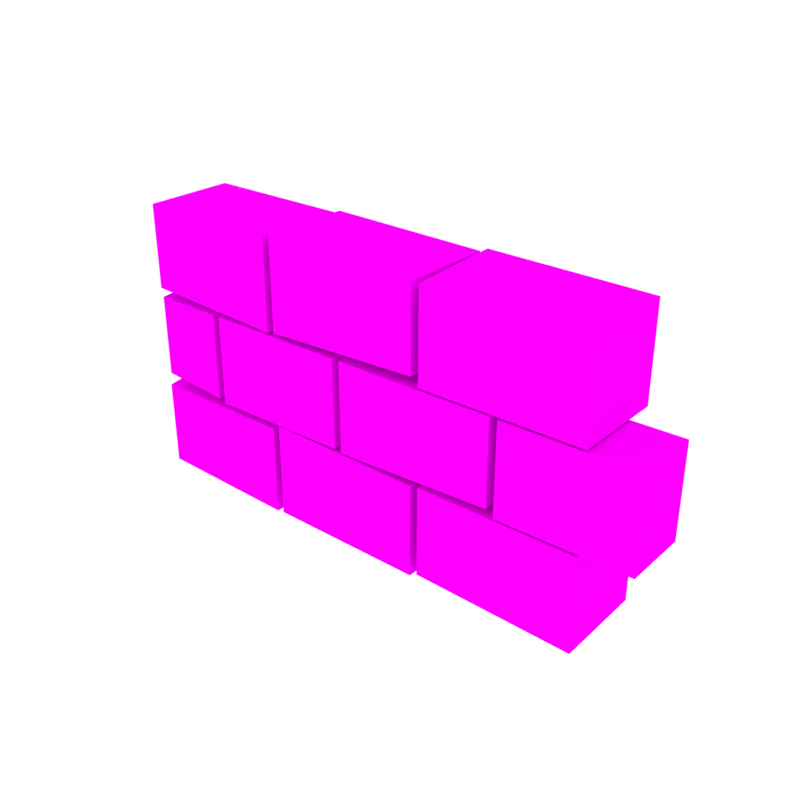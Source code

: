 # Source: Bricks_RightStraight.blend  (saved by Blender 2.79.0; exported with 4.5.12 LTS)
import bpy
from mathutils import Matrix  # noqa: F401  (used for matrix-valued properties, if any)

bpy.ops.wm.read_factory_settings(use_empty=True)
scene = bpy.context.scene
scene.name = 'Scene'

# ---- collections
col_collection_1 = bpy.data.collections.new('Collection 1'); scene.collection.children.link(col_collection_1)

# ---- images (referenced by path relative to the original .blend; pixels are not part of the script)
import os
ASSET_DIR = os.environ.get("B2B_ASSET_DIR", "")  # directory of the original .blend (textures are referenced by path, not embedded)
HERE = os.path.dirname(os.path.abspath(__file__))  # packed textures are extracted next to this script under _unpacked/

def load_image(name, relpath, width, height, colorspace="sRGB"):
    """Load a texture the original file referenced (path relative to the .blend, or extracted next to this script)."""
    p = next((c for c in (os.path.join(HERE, relpath), os.path.join(ASSET_DIR, relpath)) if relpath and os.path.exists(c)), "")
    if p:
        img = bpy.data.images.load(p, check_existing=True)
        img.name = name
    else:  # same state as the original file: an image datablock whose file is absent (Cycles renders it pink)
        img = bpy.data.images.new(name, width, height)
        img.source = "FILE"
        img.filepath = "//" + (relpath or name)
    img.colorspace_settings.name = colorspace
    return img
img_texture_green_png_001 = load_image('Texture_Green.png.001', 'Texture_Green.png', 1024, 1024, 'sRGB')

# ---- materials (node trees are filled in below, after node groups)
mat_texture = bpy.data.materials.new('Texture')
mat_texture.alpha_threshold = 0.0
mat_texture.roughness = 0.5

# ---- material node trees
mat_texture.use_nodes = True; mat_texture.node_tree.nodes.clear()
_N = mat_texture.node_tree.nodes; _L = mat_texture.node_tree.links
n0 = _N.new('ShaderNodeOutputMaterial'); n0.name = 'Material Output'; n0.location = (300, 300)
n1 = _N.new('ShaderNodeBsdfDiffuse'); n1.name = 'Diffuse BSDF'; n1.location = (10, 300)
n2 = _N.new('ShaderNodeTexImage'); n2.name = 'Image Texture'; n2.location = (-180, 300)
n2.width = 140
n2.image = img_texture_green_png_001
_L.new(n1.outputs[0], n0.inputs[0])
_L.new(n2.outputs[0], n1.inputs[0])
n0.is_active_output = True

# ---- world
world_world = bpy.data.worlds.new('World'); scene.world = world_world
world_world.color = (1.0, 1.0, 1.0)
world_world.use_sun_shadow = False
world_world.sun_shadow_jitter_overblur = 0.0
world_world.cycles.sampling_method = 'NONE'
world_world.cycles.sample_map_resolution = 256

# ---- meshes
me_cube_066 = bpy.data.meshes.new('Cube.066')
me_cube_066.from_pydata([(-0.3853, -0.06821, -0.05641), (-0.3853, -0.06821, 0.06742), (-0.3853, 0.06821, -0.06019), (-0.3853, 0.06821, 0.07909), (-0.2776, -0.06821, -0.06472), (-0.2776, -0.06821, 0.06742), (-0.2776, 0.06821, -0.069), (-0.2776, 0.06821, 0.07679), (-0.3883, -0.06821, -0.2072), (-0.3883, -0.06821, -0.07656), (-0.3883, 0.06821, -0.2132), (-0.3883, 0.06821, -0.05857), (-0.1668, -0.06821, -0.2132), (-0.1668, -0.06821, -0.07674), (-0.1668, 0.06821, -0.2132), (-0.1668, 0.06821, -0.06912), (-0.2665, -0.06821, -0.069), (-0.2665, -0.06821, 0.06742), (-0.2665, 0.06821, -0.06566), (-0.2665, 0.06821, 0.06742), (-0.04872, -0.06821, -0.06626), (-0.04872, -0.06821, 0.06742), (-0.04872, 0.06821, -0.069), (-0.04872, 0.06821, 0.06742), (-0.3883, -0.06821, 0.08073), (-0.3883, -0.06821, 0.2073), (-0.3883, 0.06821, 0.07091), (-0.3883, 0.06821, 0.2073), (-0.1668, -0.06821, 0.07091), (-0.1668, -0.06821, 0.2073), (-0.1668, 0.06821, 0.07091), (-0.1668, 0.06821, 0.2073), (-0.1558, -0.06821, -0.2113), (-0.1558, -0.06821, -0.06812), (-0.1558, 0.06821, -0.2006), (-0.1558, 0.06821, -0.07674), (0.08297, -0.06821, -0.2132), (0.08297, -0.06821, -0.07366), (0.08297, 0.06821, -0.2124), (0.08297, 0.06821, -0.07674), (-0.03767, -0.06821, -0.069), (-0.03767, -0.06821, 0.06742), (-0.03767, 0.06821, -0.069), (-0.03767, 0.06821, 0.08143), (0.2011, -0.06821, -0.05959), (0.2011, -0.06821, 0.06797), (0.2011, 0.06821, -0.06312), (0.2011, 0.06821, 0.07053), (-0.1558, -0.06821, 0.07342), (-0.1558, -0.06821, 0.2132), (-0.1558, 0.06821, 0.07904), (-0.1558, 0.06821, 0.2114), (0.08297, -0.06821, 0.0828), (0.08297, -0.06821, 0.2073), (0.08297, 0.06821, 0.07882), (0.08297, 0.06821, 0.2073), (0.09403, -0.06821, -0.2064), (0.09403, -0.06821, -0.07111), (0.09403, 0.06821, -0.2132), (0.09403, 0.06821, -0.0726), (0.3328, -0.06821, -0.2132), (0.3328, -0.06821, -0.07233), (0.3328, 0.06821, -0.2119), (0.3328, 0.06821, -0.07054), (0.2122, -0.06821, -0.069), (0.2122, -0.06821, 0.06742), (0.2122, 0.02873, -0.069), (0.2122, 0.02873, 0.06742), (0.4062, -0.06821, -0.06762), (0.4062, -0.06821, 0.06742), (0.4062, 0.02873, -0.06789), (0.4062, 0.02873, 0.06935), (0.09403, -0.06821, 0.07091), (0.09403, -0.06821, 0.2073), (0.09403, 0.06821, 0.07656), (0.09403, 0.06821, 0.213), (0.3328, -0.06821, 0.07091), (0.3328, -0.06821, 0.2073), (0.3328, 0.06821, 0.07091), (0.3328, 0.06821, 0.2104)], [], [(0, 1, 3, 2), (6, 7, 5, 4), (4, 5, 1, 0), (2, 6, 4, 0), (7, 3, 1, 5), (8, 9, 11, 10), (14, 15, 13, 12), (12, 13, 9, 8), (10, 14, 12, 8), (16, 17, 19, 18), (22, 23, 21, 20), (15, 11, 9, 13), (20, 21, 17, 16), (18, 22, 20, 16), (24, 25, 27, 26), (30, 31, 29, 28), (23, 19, 17, 21), (28, 29, 25, 24), (26, 30, 28, 24), (31, 27, 25, 29), (32, 33, 35, 34), (38, 39, 37, 36), (36, 37, 33, 32), (34, 38, 36, 32), (40, 41, 43, 42), (46, 47, 45, 44), (39, 35, 33, 37), (44, 45, 41, 40), (42, 46, 44, 40), (48, 49, 51, 50), (54, 55, 53, 52), (47, 43, 41, 45), (52, 53, 49, 48), (50, 54, 52, 48), (55, 51, 49, 53), (56, 57, 59, 58), (62, 63, 61, 60), (60, 61, 57, 56), (58, 62, 60, 56), (64, 65, 67, 66), (70, 71, 69, 68), (63, 59, 57, 61), (68, 69, 65, 64), (66, 70, 68, 64), (72, 73, 75, 74), (78, 79, 77, 76), (71, 67, 65, 69), (76, 77, 73, 72), (74, 78, 76, 72), (79, 75, 73, 77), (66, 67, 71, 70)])
_uv = me_cube_066.uv_layers.new(name='UVMap')
_uv.uv.foreach_set('vector', [0.4189, 0.8763, 0.4189, 0.8883, 0.4057, 0.8894, 0.4057, 0.8759, 0.4056, 0.9163, 0.4056, 0.9304, 0.3924, 0.9295, 0.3924, 0.9167, 0.3221, 0.9341, 0.3221, 0.9469, 0.3117, 0.9469, 0.3117, 0.9349, 0.4294, 0.9431, 0.4189, 0.9431, 0.4189, 0.9298, 0.4294, 0.9298, 0.4294, 0.9296, 0.4189, 0.9296, 0.4189, 0.9163, 0.4294, 0.9163, 0.4057, 0.8765, 0.4057, 0.8892, 0.3924, 0.8909, 0.3924, 0.8759, 0.3924, 0.9189, 0.3924, 0.9329, 0.3791, 0.9321, 0.3791, 0.9189, 0.3794, 0.8296, 0.3927, 0.8296, 0.3927, 0.8511, 0.38, 0.8511, 0.3924, 0.8974, 0.3924, 0.9189, 0.3791, 0.9189, 0.3791, 0.8974, 0.4189, 0.9298, 0.4189, 0.9431, 0.4056, 0.9431, 0.4056, 0.9302, 0.4056, 0.9304, 0.4056, 0.9437, 0.3924, 0.9437, 0.3924, 0.9307, 0.3791, 0.8974, 0.3791, 0.8759, 0.3924, 0.8759, 0.3924, 0.8974, 0.3258, 0.8991, 0.3388, 0.8991, 0.3388, 0.9203, 0.3256, 0.9203, 0.3791, 0.8991, 0.3791, 0.9202, 0.3658, 0.9202, 0.3658, 0.8991, 0.3924, 0.9338, 0.3924, 0.9461, 0.3791, 0.9461, 0.3791, 0.9329, 0.4284, 0.9106, 0.4151, 0.9106, 0.4151, 0.8974, 0.4284, 0.8974, 0.3117, 0.9203, 0.3117, 0.8992, 0.3249, 0.8992, 0.3249, 0.9203, 0.3525, 0.9205, 0.3393, 0.9205, 0.3393, 0.8991, 0.3516, 0.8991, 0.3924, 0.8527, 0.3924, 0.8742, 0.3791, 0.8742, 0.3791, 0.8527, 0.3658, 0.8991, 0.3658, 0.9205, 0.3526, 0.9205, 0.3526, 0.8991, 0.3791, 0.9202, 0.3791, 0.9341, 0.3658, 0.9332, 0.3658, 0.9212, 0.4189, 0.9164, 0.4189, 0.9295, 0.4056, 0.9298, 0.4056, 0.9163, 0.3256, 0.8528, 0.312, 0.8527, 0.3117, 0.8296, 0.3256, 0.8297, 0.3791, 0.8527, 0.3791, 0.8759, 0.3658, 0.8759, 0.3658, 0.8527, 0.3927, 0.8442, 0.3927, 0.8309, 0.4059, 0.8296, 0.4059, 0.8442, 0.4284, 0.8428, 0.4154, 0.8428, 0.4156, 0.8296, 0.428, 0.8296, 0.3117, 0.8992, 0.3117, 0.876, 0.3249, 0.876, 0.3249, 0.8992, 0.3264, 0.8528, 0.3388, 0.8528, 0.3388, 0.876, 0.3256, 0.876, 0.3256, 0.8991, 0.3256, 0.876, 0.3388, 0.876, 0.3388, 0.8991, 0.3658, 0.9205, 0.3658, 0.9341, 0.3526, 0.9339, 0.3526, 0.9211, 0.3658, 0.9341, 0.3783, 0.9341, 0.3783, 0.9473, 0.3662, 0.9473, 0.3393, 0.8759, 0.3393, 0.8527, 0.3526, 0.8527, 0.3526, 0.8759, 0.3519, 0.8527, 0.3398, 0.8527, 0.3393, 0.8296, 0.3529, 0.8296, 0.3661, 0.8296, 0.3661, 0.8527, 0.3529, 0.8527, 0.3529, 0.8296, 0.3791, 0.8759, 0.3791, 0.8991, 0.3658, 0.8991, 0.3658, 0.8759, 0.3525, 0.9212, 0.3525, 0.9343, 0.3393, 0.9342, 0.3393, 0.9205, 0.3388, 0.9204, 0.3388, 0.9341, 0.3256, 0.9339, 0.3256, 0.9203, 0.3256, 0.8296, 0.3393, 0.8296, 0.3393, 0.8528, 0.3261, 0.8527, 0.3658, 0.8527, 0.3658, 0.8759, 0.3526, 0.8759, 0.3526, 0.8527, 0.4189, 0.8891, 0.4189, 0.8759, 0.4284, 0.8759, 0.4284, 0.8891, 0.4283, 0.8527, 0.4283, 0.866, 0.4189, 0.8659, 0.4189, 0.8528, 0.3393, 0.8991, 0.3393, 0.8759, 0.3525, 0.8759, 0.3525, 0.8991, 0.3925, 0.8527, 0.4056, 0.8527, 0.4056, 0.8716, 0.3924, 0.8716, 0.4154, 0.8296, 0.4154, 0.8484, 0.4059, 0.8484, 0.4059, 0.8296, 0.3249, 0.9341, 0.3117, 0.9335, 0.3117, 0.9203, 0.3249, 0.9208, 0.4056, 0.8663, 0.4056, 0.8527, 0.4189, 0.853, 0.4189, 0.8663, 0.4057, 0.9162, 0.4057, 0.8974, 0.4151, 0.8974, 0.4151, 0.9162, 0.3661, 0.8296, 0.3794, 0.8296, 0.3794, 0.8527, 0.3661, 0.8527, 0.3658, 0.8759, 0.3658, 0.8991, 0.3526, 0.8991, 0.3526, 0.8759, 0.3117, 0.876, 0.3117, 0.8528, 0.3249, 0.8528, 0.3249, 0.876, 0.4057, 0.9163, 0.3924, 0.9162, 0.3924, 0.8974, 0.4057, 0.8975])
me_cube_066.materials.append(mat_texture)
me_cube_066.use_remesh_preserve_volume = False
me_cube_066.use_remesh_preserve_attributes = False
me_cube_066.use_mirror_vertex_groups = False
me_cube_066.update()

# ---- objects
ob_bricks_rightstraight = bpy.data.objects.new('Bricks_RightStraight', me_cube_066)

# ---- transforms, parenting, visibility, modifiers, constraints
ob_bricks_rightstraight.location = (0.0, 0.0, 0.0)
ob_bricks_rightstraight.lineart.crease_threshold = 0.0
_vg = ob_bricks_rightstraight.vertex_groups.new(name='Group')

# ---- collection membership
col_collection_1.objects.link(ob_bricks_rightstraight)

# ---- scene / render settings (as saved in the file)
scene.frame_start = 1; scene.frame_end = 250; scene.frame_set(0)
scene.render.engine = 'CYCLES'
scene.render.resolution_x = 1000
scene.render.resolution_y = 1000
scene.render.dither_intensity = 0.0
scene.cycles.samples = 200
scene.cycles.sampling_pattern = 'TABULATED_SOBOL'
scene.cycles.light_sampling_threshold = 0.0
scene.cycles.use_adaptive_sampling = False
scene.cycles.use_light_tree = False
scene.cycles.caustics_reflective = False
scene.cycles.caustics_refractive = False
scene.cycles.blur_glossy = 0.0
scene.cycles.max_bounces = 2
scene.cycles.pixel_filter_type = 'GAUSSIAN'
scene.cycles.sample_clamp_indirect = 0.0
scene.view_settings.view_transform = 'Standard'
bpy.context.view_layer.update()

# ---- added for rendering (the .blend has no active camera): camera
cam_auto = bpy.data.cameras.new('AutoCamera')
cam_auto.lens = 50.0
cam_auto.sensor_width = 36.0
cam_auto.clip_end = 1000.0
ob_auto_camera = bpy.data.objects.new('AutoCamera', cam_auto)
scene.collection.objects.link(ob_auto_camera)
ob_auto_camera.location = (0.852735, -1.01252, 0.675013)
ob_auto_camera.rotation_euler = (1.09748, -7.21219e-08, 0.694738)
scene.camera = ob_auto_camera
bpy.context.view_layer.update()
